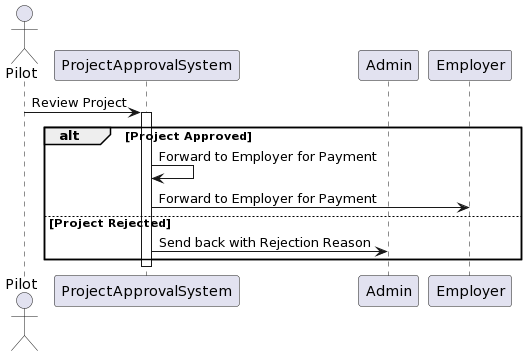

The diagram above was rendered by PlantUML. Its source (embedded in the PNG):
@startuml
actor Pilot
participant ProjectApprovalSystem
participant Admin
participant Employer

Pilot -> ProjectApprovalSystem: Review Project
activate ProjectApprovalSystem

alt Project Approved
    ProjectApprovalSystem -> ProjectApprovalSystem: Forward to Employer for Payment
    ProjectApprovalSystem -> Employer: Forward to Employer for Payment
else Project Rejected
    ProjectApprovalSystem -> Admin: Send back with Rejection Reason
end

deactivate ProjectApprovalSystem
@enduml